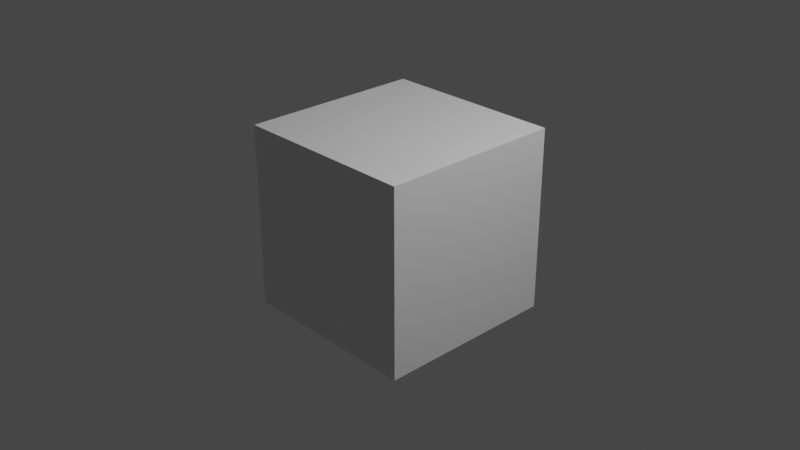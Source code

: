 # Source: Level_3.blend  (saved by Blender 3.4.6; exported with 4.5.12 LTS)
import bpy
from mathutils import Matrix  # noqa: F401  (used for matrix-valued properties, if any)

bpy.ops.wm.read_factory_settings(use_empty=True)
scene = bpy.context.scene
scene.name = 'Scene'

# ---- collections
col_collection = bpy.data.collections.new('Collection'); scene.collection.children.link(col_collection)

# ---- materials (node trees are filled in below, after node groups)
mat_material = bpy.data.materials.new('Material')
mat_material.alpha_threshold = 0.0
mat_material.use_transparent_shadow = False
mat_material.roughness = 0.5
mat_material.line_color = (0.0, 0.0, 0.0, 1.0)

# ---- material node trees
mat_material.use_nodes = True; mat_material.node_tree.nodes.clear()
_N = mat_material.node_tree.nodes; _L = mat_material.node_tree.links
n0 = _N.new('ShaderNodeOutputMaterial'); n0.name = 'Material Output'; n0.location = (300, 300)
n1 = _N.new('ShaderNodeBsdfPrincipled'); n1.name = 'Principled BSDF'; n1.location = (10, 300)
n1.distribution = 'GGX'
n1.subsurface_method = 'RANDOM_WALK_SKIN'
n1.inputs[3].default_value = 1.45
n1.inputs[27].default_value = (0.0, 0.0, 0.0, 1.0)
n1.inputs[28].default_value = 1.0
_L.new(n1.outputs[0], n0.inputs[0])
n0.is_active_output = True

# ---- world
world_world = bpy.data.worlds.new('World'); scene.world = world_world
world_world.use_nodes = True; world_world.node_tree.nodes.clear()
_N = world_world.node_tree.nodes; _L = world_world.node_tree.links
n0 = _N.new('ShaderNodeOutputWorld'); n0.name = 'World Output'; n0.location = (300, 300)
n1 = _N.new('ShaderNodeBackground'); n1.name = 'Background'; n1.location = (10, 300)
n1.inputs[0].default_value = (0.05088, 0.05088, 0.05088, 1.0)
_L.new(n1.outputs[0], n0.inputs[0])
n0.is_active_output = True
world_world.color = (0.05088, 0.05088, 0.05088)
world_world.use_sun_shadow = False
world_world.sun_shadow_jitter_overblur = 0.0

# ---- cameras
cam_camera = bpy.data.cameras.new('Camera')
cam_camera.clip_end = 100.0
cam_camera.ortho_scale = 7.314

# ---- lights
light_light = bpy.data.lights.new('Light', 'POINT')
light_light.transmission_factor = 0.0
light_light.energy = 1000.0
light_light.shadow_soft_size = 0.1
light_light.shadow_maximum_resolution = 0.006
light_light.use_absolute_resolution = True

# ---- meshes
me_cube = bpy.data.meshes.new('Cube')
me_cube.from_pydata([(1.0, 1.0, 1.0), (1.0, 1.0, -1.0), (1.0, -1.0, 1.0), (1.0, -1.0, -1.0), (-1.0, 1.0, 1.0), (-1.0, 1.0, -1.0), (-1.0, -1.0, 1.0), (-1.0, -1.0, -1.0)], [], [(0, 4, 6, 2), (3, 2, 6, 7), (7, 6, 4, 5), (5, 1, 3, 7), (1, 0, 2, 3), (5, 4, 0, 1)])
_uv = me_cube.uv_layers.new(name='UVMap')
_uv.uv.foreach_set('vector', [0.625, 0.5, 0.875, 0.5, 0.875, 0.75, 0.625, 0.75, 0.375, 0.75, 0.625, 0.75, 0.625, 1.0, 0.375, 1.0, 0.375, 0.0, 0.625, 0.0, 0.625, 0.25, 0.375, 0.25, 0.125, 0.5, 0.375, 0.5, 0.375, 0.75, 0.125, 0.75, 0.375, 0.5, 0.625, 0.5, 0.625, 0.75, 0.375, 0.75, 0.375, 0.25, 0.625, 0.25, 0.625, 0.5, 0.375, 0.5])
me_cube.materials.append(mat_material)
me_cube.use_mirror_vertex_groups = False
me_cube.update()

# ---- objects
ob_cube = bpy.data.objects.new('Cube', me_cube)
ob_light = bpy.data.objects.new('Light', light_light)
ob_camera = bpy.data.objects.new('Camera', cam_camera)

# ---- transforms, parenting, visibility, modifiers, constraints
ob_cube.location = (0.0, 0.0, 0.0)
ob_cube.lock_rotations_4d = False
ob_cube.empty_display_type = 'ARROWS'
ob_cube.lineart.crease_threshold = 0.0
ob_light.location = (4.076, 1.005, 5.904)
ob_light.rotation_euler = (0.6503, 0.05522, 1.866)
ob_light.lock_rotations_4d = False
ob_light.empty_display_type = 'ARROWS'
ob_light.color = (0.0, 0.0, 0.0, 0.0)
ob_light.lineart.crease_threshold = 0.0
ob_camera.location = (7.359, -6.926, 4.958)
ob_camera.rotation_euler = (1.109, 0.0, 0.8149)
ob_camera.lock_rotations_4d = False
ob_camera.empty_display_type = 'ARROWS'
ob_camera.color = (0.0, 0.0, 0.0, 0.0)
ob_camera.display_type = 'WIRE'
ob_camera.lineart.crease_threshold = 0.0

# ---- collection membership
col_collection.objects.link(ob_cube)
col_collection.objects.link(ob_light)
col_collection.objects.link(ob_camera)

# ---- scene / render settings (as saved in the file)
scene.camera = ob_camera
scene.frame_start = 1; scene.frame_end = 250; scene.frame_set(1)
scene.render.engine = 'BLENDER_EEVEE_NEXT'
scene.cycles.sampling_pattern = 'TABULATED_SOBOL'
scene.cycles.use_light_tree = False
scene.view_settings.view_transform = 'Filmic'
bpy.context.view_layer.update()
